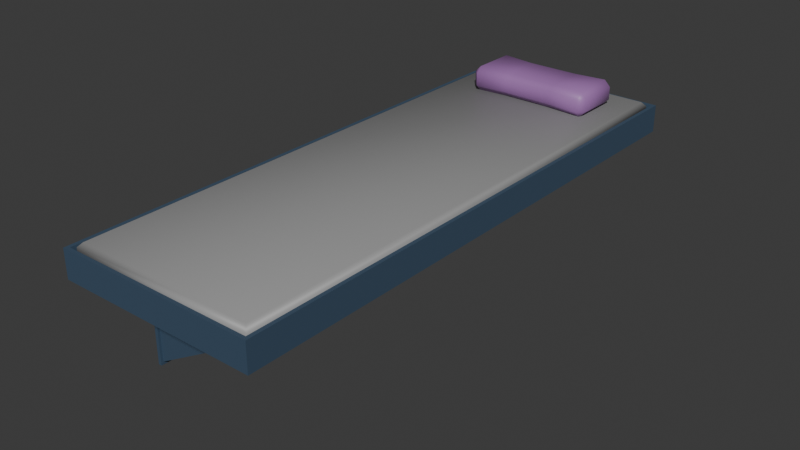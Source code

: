 # Source: cellbed.blend  (saved by Blender 5.0.119; exported with 4.5.12 LTS)
import bpy
from mathutils import Matrix  # noqa: F401  (used for matrix-valued properties, if any)

bpy.ops.wm.read_factory_settings(use_empty=True)
scene = bpy.context.scene
scene.name = 'Scene'

# ---- collections
col_prison_bed = bpy.data.collections.new('Prison bed'); scene.collection.children.link(col_prison_bed)

# ---- materials (node trees are filled in below, after node groups)
mat_metal = bpy.data.materials.new('Metal')
mat_metal.alpha_threshold = 0.0
mat_metal.use_backface_culling_lightprobe_volume = False
mat_metal.roughness = 0.5
mat_metal.line_color = (0.0, 0.0, 0.0, 1.0)
mat_mattress = bpy.data.materials.new('Mattress')
mat_pillow = bpy.data.materials.new('Pillow')

# ---- material node trees
mat_metal.use_nodes = True; mat_metal.node_tree.nodes.clear()
_N = mat_metal.node_tree.nodes; _L = mat_metal.node_tree.links
n0 = _N.new('ShaderNodeOutputMaterial'); n0.name = 'Material Output'; n0.location = (200, 100)
n1 = _N.new('ShaderNodeBsdfPrincipled'); n1.name = 'Principled BSDF'; n1.location = (-200, 100)
n1.inputs[0].default_value = (0.05006, 0.08782, 0.141, 1.0)
_L.new(n1.outputs[0], n0.inputs[0])
n0.is_active_output = True
mat_mattress.use_nodes = True; mat_mattress.node_tree.nodes.clear()
_N = mat_mattress.node_tree.nodes; _L = mat_mattress.node_tree.links
n0 = _N.new('ShaderNodeBsdfPrincipled'); n0.name = 'Principled BSDF'; n0.location = (-200, 100)
n0.inputs[0].default_value = (0.3054, 0.3054, 0.3054, 1.0)
n1 = _N.new('ShaderNodeOutputMaterial'); n1.name = 'Material Output'; n1.location = (200, 100)
_L.new(n0.outputs[0], n1.inputs[0])
n1.is_active_output = True
mat_pillow.use_nodes = True; mat_pillow.node_tree.nodes.clear()
_N = mat_pillow.node_tree.nodes; _L = mat_pillow.node_tree.links
n0 = _N.new('ShaderNodeBsdfPrincipled'); n0.name = 'Principled BSDF'; n0.location = (-200, 100)
n0.inputs[0].default_value = (0.3604, 0.1658, 0.4337, 1.0)
n1 = _N.new('ShaderNodeOutputMaterial'); n1.name = 'Material Output'; n1.location = (200, 100)
_L.new(n0.outputs[0], n1.inputs[0])
n1.is_active_output = True

# ---- world
world_world = bpy.data.worlds.new('World'); scene.world = world_world
world_world.use_nodes = True; world_world.node_tree.nodes.clear()
_N = world_world.node_tree.nodes; _L = world_world.node_tree.links
n0 = _N.new('ShaderNodeOutputWorld'); n0.name = 'World Output'; n0.location = (200, 100)
n1 = _N.new('ShaderNodeBackground'); n1.name = 'Background'; n1.location = (-200, 100)
n1.inputs[0].default_value = (0.05088, 0.05088, 0.05088, 1.0)
_L.new(n1.outputs[0], n0.inputs[0])
n0.is_active_output = True
world_world.color = (0.05088, 0.05088, 0.05088)
world_world.sun_shadow_jitter_overblur = 0.0

# ---- meshes
me_cube_001 = bpy.data.meshes.new('Cube.001')
me_cube_001.from_pydata([(-0.36, -1.0, -0.05), (-0.3468, -0.9868, 0.05), (-0.36, 1.0, -0.05), (-0.3468, 0.9868, 0.05), (0.36, -1.0, -0.05), (0.3468, -0.9868, 0.05), (0.36, 1.0, -0.05), (0.3468, 0.9868, 0.05), (-0.36, -1.0, 0.05), (-0.36, 1.0, 0.05), (0.36, 1.0, 0.05), (0.36, -1.0, 0.05), (-0.3468, -0.9868, -0.0009147), (-0.3468, 0.9868, -0.0009147), (0.3468, 0.9868, -0.0009147), (0.3468, -0.9868, -0.0009147)], [], [(0, 8, 9, 2), (2, 9, 10, 6), (6, 10, 11, 4), (4, 11, 8, 0), (2, 6, 4, 0), (7, 3, 13, 14), (1, 3, 9, 8), (3, 7, 10, 9), (7, 5, 11, 10), (5, 1, 8, 11), (14, 13, 12, 15), (5, 7, 14, 15), (3, 1, 12, 13), (1, 5, 15, 12)])
_uv = me_cube_001.uv_layers.new(name='UVMap')
_uv.uv.foreach_set('vector', [0.375, 0.0, 0.625, 0.0, 0.625, 0.25, 0.375, 0.25, 0.375, 0.25, 0.625, 0.25, 0.625, 0.5, 0.375, 0.5, 0.375, 0.5, 0.625, 0.5, 0.625, 0.75, 0.375, 0.75, 0.375, 0.75, 0.625, 0.75, 0.625, 1.0, 0.375, 1.0, 0.125, 0.5, 0.375, 0.5, 0.375, 0.75, 0.125, 0.75, 0.6296, 0.5017, 0.8704, 0.5017, 0.8704, 0.5017, 0.6296, 0.5017, 0.8704, 0.7483, 0.8704, 0.5017, 0.875, 0.5, 0.875, 0.75, 0.8704, 0.5017, 0.6296, 0.5017, 0.625, 0.5, 0.875, 0.5, 0.6296, 0.5017, 0.6296, 0.7483, 0.625, 0.75, 0.625, 0.5, 0.6296, 0.7483, 0.8704, 0.7483, 0.875, 0.75, 0.625, 0.75, 0.6296, 0.5017, 0.8704, 0.5017, 0.8704, 0.7483, 0.6296, 0.7483, 0.6296, 0.7483, 0.6296, 0.5017, 0.6296, 0.5017, 0.6296, 0.7483, 0.8704, 0.5017, 0.8704, 0.7483, 0.8704, 0.7483, 0.8704, 0.5017, 0.8704, 0.7483, 0.6296, 0.7483, 0.6296, 0.7483, 0.8704, 0.7483])
me_cube_001.materials.append(mat_metal)
me_cube_001.update()
me_cube_002 = bpy.data.meshes.new('Cube.002')
me_cube_002.from_pydata([(-0.3433, 0.6666, -0.456), (-0.3433, 0.6666, -0.05072), (-0.3433, 0.7284, -0.456), (-0.3433, 0.7284, -0.05072), (-0.356, 0.6666, -0.456), (0.3571, 0.6666, -0.05072), (-0.356, 0.7284, -0.456), (0.3571, 0.7284, -0.05072), (-0.356, 0.6666, -0.05072), (-0.356, 0.7284, -0.05072), (-0.3433, 0.737, -0.05072), (-0.3433, 0.737, -0.456), (-0.356, 0.737, -0.05072), (-0.356, 0.737, -0.456), (-0.3433, 0.657, -0.456), (-0.3433, 0.657, -0.05072), (-0.356, 0.657, -0.456), (-0.356, 0.657, -0.05072), (-0.3433, 0.7284, -0.4665), (-0.3433, 0.6666, -0.4665), (-0.356, 0.6666, -0.4665), (-0.356, 0.7284, -0.4665), (-0.356, 0.737, -0.4665), (-0.3433, 0.737, -0.4665), (-0.3433, 0.657, -0.4665), (-0.356, 0.657, -0.4665), (-0.3433, -0.6666, -0.456), (-0.3433, -0.6666, -0.05072), (-0.3433, -0.7284, -0.456), (-0.3433, -0.7284, -0.05072), (-0.356, -0.6666, -0.456), (0.3571, -0.6666, -0.05072), (-0.356, -0.7284, -0.456), (0.3571, -0.7284, -0.05072), (-0.356, -0.6666, -0.05072), (-0.356, -0.7284, -0.05072), (-0.3433, -0.737, -0.05072), (-0.3433, -0.737, -0.456), (-0.356, -0.737, -0.05072), (-0.356, -0.737, -0.456), (-0.3433, -0.657, -0.456), (-0.3433, -0.657, -0.05072), (-0.356, -0.657, -0.456), (-0.356, -0.657, -0.05072), (-0.3433, -0.7284, -0.4665), (-0.3433, -0.6666, -0.4665), (-0.356, -0.6666, -0.4665), (-0.356, -0.7284, -0.4665), (-0.356, -0.737, -0.4665), (-0.3433, -0.737, -0.4665), (-0.3433, -0.657, -0.4665), (-0.356, -0.657, -0.4665)], [], [(16, 4, 20, 25), (8, 4, 16, 17), (4, 8, 9, 6), (6, 9, 12, 13), (0, 2, 7, 5), (7, 3, 1, 5), (1, 3, 9, 8), (7, 2, 3), (0, 5, 1), (10, 11, 13, 12), (3, 2, 11, 10), (6, 13, 22, 21), (9, 3, 10, 12), (14, 15, 17, 16), (1, 8, 17, 15), (0, 1, 15, 14), (2, 0, 19, 18), (18, 19, 20, 21), (18, 21, 22, 23), (20, 19, 24, 25), (11, 2, 18, 23), (0, 14, 24, 19), (4, 6, 21, 20), (13, 11, 23, 22), (14, 16, 25, 24), (42, 51, 46, 30), (34, 43, 42, 30), (30, 32, 35, 34), (32, 39, 38, 35), (26, 31, 33, 28), (33, 31, 27, 29), (27, 34, 35, 29), (33, 29, 28), (26, 27, 31), (36, 38, 39, 37), (29, 36, 37, 28), (32, 47, 48, 39), (35, 38, 36, 29), (40, 42, 43, 41), (27, 41, 43, 34), (26, 40, 41, 27), (28, 44, 45, 26), (44, 47, 46, 45), (44, 49, 48, 47), (46, 51, 50, 45), (37, 49, 44, 28), (26, 45, 50, 40), (30, 46, 47, 32), (39, 48, 49, 37), (40, 50, 51, 42)])
_uv = me_cube_002.uv_layers.new(name='UVMap')
_uv.uv.foreach_set('vector', [0.375, 0.0, 0.375, 0.0, 0.375, 0.0, 0.375, 0.0, 0.625, 0.0, 0.375, 0.0, 0.375, 0.0, 0.625, 0.0, 0.375, 0.0, 0.625, 0.0, 0.625, 0.25, 0.375, 0.25, 0.375, 0.25, 0.625, 0.25, 0.625, 0.25, 0.375, 0.25, 0.375, 1.0, 0.375, 0.25, 0.625, 0.5, 0.625, 0.75, 0.625, 0.5, 0.875, 0.5, 0.875, 0.75, 0.625, 0.75, 0.875, 0.75, 0.875, 0.5, 0.875, 0.5, 0.875, 0.75, 0.625, 0.5, 0.375, 0.25, 0.625, 0.25, 0.375, 1.0, 0.625, 0.75, 0.625, 1.0, 0.625, 0.25, 0.375, 0.25, 0.375, 0.25, 0.625, 0.25, 0.625, 0.25, 0.375, 0.25, 0.375, 0.25, 0.625, 0.25, 0.375, 0.25, 0.375, 0.25, 0.375, 0.25, 0.375, 0.25, 0.875, 0.5, 0.875, 0.5, 0.875, 0.5, 0.875, 0.5, 0.375, 1.0, 0.625, 1.0, 0.625, 1.0, 0.375, 1.0, 0.875, 0.75, 0.875, 0.75, 0.875, 0.75, 0.875, 0.75, 0.375, 1.0, 0.625, 1.0, 0.625, 1.0, 0.375, 1.0, 0.375, 0.25, 0.375, 1.0, 0.375, 1.0, 0.375, 0.25, 0.375, 0.25, 0.375, 1.0, 0.375, 1.0, 0.375, 0.25, 0.375, 0.25, 0.375, 0.25, 0.375, 0.25, 0.375, 0.25, 0.375, 1.0, 0.375, 1.0, 0.375, 1.0, 0.375, 1.0, 0.375, 0.25, 0.375, 0.25, 0.375, 0.25, 0.375, 0.25, 0.375, 1.0, 0.375, 1.0, 0.375, 1.0, 0.375, 1.0, 0.375, 0.0, 0.375, 0.25, 0.375, 0.25, 0.375, 0.0, 0.375, 0.25, 0.375, 0.25, 0.375, 0.25, 0.375, 0.25, 0.375, 1.0, 0.375, 1.0, 0.375, 1.0, 0.375, 1.0, 0.375, 0.0, 0.375, 0.0, 0.375, 0.0, 0.375, 0.0, 0.625, 0.0, 0.625, 0.0, 0.375, 0.0, 0.375, 0.0, 0.375, 0.0, 0.375, 0.25, 0.625, 0.25, 0.625, 0.0, 0.375, 0.25, 0.375, 0.25, 0.625, 0.25, 0.625, 0.25, 0.375, 1.0, 0.625, 0.75, 0.625, 0.5, 0.375, 0.25, 0.625, 0.5, 0.625, 0.75, 0.875, 0.75, 0.875, 0.5, 0.875, 0.75, 0.875, 0.75, 0.875, 0.5, 0.875, 0.5, 0.625, 0.5, 0.625, 0.25, 0.375, 0.25, 0.375, 1.0, 0.625, 1.0, 0.625, 0.75, 0.625, 0.25, 0.625, 0.25, 0.375, 0.25, 0.375, 0.25, 0.625, 0.25, 0.625, 0.25, 0.375, 0.25, 0.375, 0.25, 0.375, 0.25, 0.375, 0.25, 0.375, 0.25, 0.375, 0.25, 0.875, 0.5, 0.875, 0.5, 0.875, 0.5, 0.875, 0.5, 0.375, 1.0, 0.375, 1.0, 0.625, 1.0, 0.625, 1.0, 0.875, 0.75, 0.875, 0.75, 0.875, 0.75, 0.875, 0.75, 0.375, 1.0, 0.375, 1.0, 0.625, 1.0, 0.625, 1.0, 0.375, 0.25, 0.375, 0.25, 0.375, 1.0, 0.375, 1.0, 0.375, 0.25, 0.375, 0.25, 0.375, 1.0, 0.375, 1.0, 0.375, 0.25, 0.375, 0.25, 0.375, 0.25, 0.375, 0.25, 0.375, 1.0, 0.375, 1.0, 0.375, 1.0, 0.375, 1.0, 0.375, 0.25, 0.375, 0.25, 0.375, 0.25, 0.375, 0.25, 0.375, 1.0, 0.375, 1.0, 0.375, 1.0, 0.375, 1.0, 0.375, 0.0, 0.375, 0.0, 0.375, 0.25, 0.375, 0.25, 0.375, 0.25, 0.375, 0.25, 0.375, 0.25, 0.375, 0.25, 0.375, 1.0, 0.375, 1.0, 0.375, 1.0, 0.375, 1.0])
me_cube_002.materials.append(mat_metal)
me_cube_002.update()
me_cube_003 = bpy.data.meshes.new('Cube.003')
me_cube_003.from_pydata([(-0.3357, -0.974, 0.001997), (-0.3357, 0.974, 0.001997), (0.3357, -0.974, 0.001997), (0.3357, 0.974, 0.001997), (-0.3212, -0.9616, 0.0641), (-0.3357, -0.974, 0.04864), (-0.3212, 0.9616, 0.0641), (-0.3357, 0.974, 0.04864), (0.3212, -0.9616, 0.0641), (0.3357, -0.974, 0.04864), (0.3212, 0.9616, 0.0641), (0.3357, 0.974, 0.04864)], [], [(1, 3, 2, 0), (4, 6, 7, 5), (6, 10, 11, 7), (10, 8, 9, 11), (8, 4, 5, 9), (2, 9, 5, 0), (0, 5, 7, 1), (10, 6, 4, 8), (1, 7, 11, 3), (3, 11, 9, 2)])
me_cube_003.polygons.foreach_set('use_smooth', [True] * 10)
_uv = me_cube_003.uv_layers.new(name='UVMap')
_uv.uv.foreach_set('vector', [0.125, 0.5, 0.375, 0.5, 0.375, 0.75, 0.125, 0.75, 0.8692, 0.748, 0.8692, 0.502, 0.875, 0.5, 0.875, 0.75, 0.8692, 0.502, 0.6308, 0.502, 0.5783, 0.5, 0.875, 0.5, 0.6308, 0.502, 0.6308, 0.748, 0.5783, 0.75, 0.5783, 0.5, 0.6308, 0.748, 0.8692, 0.748, 0.875, 0.75, 0.5783, 0.75, 0.375, 0.75, 0.5783, 0.75, 0.5628, 1.0, 0.375, 1.0, 0.375, 0.0, 0.5628, 0.0, 0.5628, 0.25, 0.375, 0.25, 0.6308, 0.502, 0.8692, 0.502, 0.8692, 0.748, 0.6308, 0.748, 0.375, 0.25, 0.5628, 0.25, 0.5783, 0.5, 0.375, 0.5, 0.375, 0.5, 0.5783, 0.5, 0.5783, 0.75, 0.375, 0.75])
me_cube_003.materials.append(mat_mattress)
me_cube_003.update()
me_cube_004 = bpy.data.meshes.new('Cube.004')
me_cube_004.from_pydata([(0.1059, 0.6843, 0.1304), (0.1059, 0.7048, 0.1509), (0.1059, 0.6843, 0.08681), (0.1059, 0.7048, 0.0663), (0.1059, 0.8745, 0.1304), (0.1059, 0.854, 0.1509), (0.1059, 0.8745, 0.08681), (0.1059, 0.854, 0.0663), (-0.1984, 0.6989, 0.06293), (-0.1984, 0.6767, 0.08507), (-0.2206, 0.6989, 0.08507), (-0.1984, 0.6767, 0.1322), (-0.1984, 0.6989, 0.1543), (-0.2206, 0.6989, 0.1322), (-0.1984, 0.86, 0.06293), (-0.2206, 0.86, 0.08507), (-0.1984, 0.8821, 0.08507), (-0.1984, 0.86, 0.1543), (-0.1984, 0.8821, 0.1322), (-0.2206, 0.86, 0.1322), (0.2232, 0.6989, 0.06293), (0.2453, 0.6989, 0.08507), (0.2232, 0.6767, 0.08507), (0.2232, 0.6989, 0.1543), (0.2232, 0.6767, 0.1322), (0.2453, 0.6989, 0.1322), (0.2232, 0.86, 0.06293), (0.2232, 0.8821, 0.08507), (0.2453, 0.86, 0.08507), (0.2232, 0.86, 0.1543), (0.2453, 0.86, 0.1322), (0.2232, 0.8821, 0.1322), (-0.08182, 0.7054, 0.06663), (-0.08182, 0.8738, 0.08698), (-0.08182, 0.8534, 0.1506), (-0.08182, 0.6851, 0.1303), (-0.08182, 0.8534, 0.06663), (-0.08182, 0.8738, 0.1303), (-0.08182, 0.6851, 0.08698), (-0.08182, 0.7054, 0.1506)], [], [(23, 1, 0, 24), (22, 24, 0, 2), (29, 5, 1, 23), (33, 37, 4, 6), (32, 3, 2, 38), (36, 7, 3, 32), (8, 9, 10), (11, 12, 13), (14, 15, 16), (17, 18, 19), (20, 21, 22), (23, 24, 25), (26, 27, 28), (29, 30, 31), (14, 8, 10, 15), (9, 11, 13, 10), (12, 17, 19, 13), (18, 16, 15, 19), (36, 14, 16, 33), (5, 29, 31, 4), (30, 28, 27, 31), (20, 26, 28, 21), (29, 23, 25, 30), (24, 22, 21, 25), (3, 20, 22, 2), (39, 12, 11, 35), (7, 26, 20, 3), (10, 13, 19, 15), (38, 35, 11, 9), (34, 17, 12, 39), (6, 4, 31, 27), (28, 30, 25, 21), (34, 5, 4, 37), (26, 7, 6, 27), (17, 34, 37, 18), (5, 34, 39, 1), (2, 0, 35, 38), (1, 39, 35, 0), (7, 36, 33, 6), (14, 36, 32, 8), (8, 32, 38, 9), (16, 18, 37, 33)])
me_cube_004.polygons.foreach_set('use_smooth', [True] * 42)
_uv = me_cube_004.uv_layers.new(name='UVMap')
_uv.uv.foreach_set('vector', [0.6309, 0.7425, 0.6293, 0.8108, 0.5644, 0.8248, 0.5644, 0.7619, 0.3993, 0.7559, 0.5644, 0.7619, 0.5644, 0.8248, 0.4094, 0.8205, 0.6309, 0.5075, 0.6955, 0.5129, 0.6955, 0.7371, 0.6309, 0.7425, 0.4255, 0.3261, 0.5644, 0.3223, 0.5644, 0.4244, 0.4094, 0.4295, 0.1995, 0.723, 0.3002, 0.723, 0.3264, 0.7543, 0.2095, 0.7516, 0.1995, 0.527, 0.3002, 0.527, 0.3002, 0.723, 0.1995, 0.723, 0.1369, 0.723, 0.1369, 0.75, 0.125, 0.723, 0.5644, 0.0, 0.625, 0.02696, 0.5644, 0.02696, 0.1369, 0.527, 0.125, 0.527, 0.1369, 0.5, 0.625, 0.236, 0.5644, 0.2589, 0.5644, 0.223, 0.3631, 0.723, 0.4204, 0.723, 0.3993, 0.7559, 0.6309, 0.7425, 0.5644, 0.7619, 0.5644, 0.7298, 0.3631, 0.527, 0.3993, 0.4941, 0.4204, 0.527, 0.6309, 0.5075, 0.5644, 0.5202, 0.5644, 0.4881, 0.1369, 0.527, 0.1369, 0.723, 0.125, 0.723, 0.125, 0.527, 0.4356, 0.0, 0.5644, 0.0, 0.5644, 0.02696, 0.4356, 0.02696, 0.625, 0.02696, 0.625, 0.236, 0.5644, 0.223, 0.5644, 0.02696, 0.5644, 0.2589, 0.4356, 0.2619, 0.4356, 0.223, 0.5644, 0.223, 0.1995, 0.527, 0.1369, 0.527, 0.1369, 0.5, 0.2095, 0.4984, 0.6293, 0.432, 0.6309, 0.5075, 0.5644, 0.4881, 0.5644, 0.4244, 0.5644, 0.5202, 0.4204, 0.527, 0.3993, 0.4941, 0.5644, 0.4881, 0.3631, 0.723, 0.3631, 0.527, 0.4204, 0.527, 0.4204, 0.723, 0.6309, 0.5075, 0.6309, 0.7425, 0.5644, 0.7298, 0.5644, 0.5202, 0.5644, 0.7619, 0.3993, 0.7559, 0.4204, 0.723, 0.5644, 0.7298, 0.3002, 0.723, 0.3631, 0.723, 0.3993, 0.7559, 0.3264, 0.7543, 0.6266, 0.9202, 0.625, 0.9881, 0.5644, 0.9881, 0.5644, 0.9255, 0.3002, 0.527, 0.3631, 0.527, 0.3631, 0.723, 0.3002, 0.723, 0.4356, 0.02696, 0.5644, 0.02696, 0.5644, 0.223, 0.4356, 0.223, 0.4255, 0.9239, 0.5644, 0.9255, 0.5644, 0.9881, 0.4356, 0.9881, 0.7989, 0.5216, 0.8631, 0.527, 0.8631, 0.723, 0.7989, 0.7284, 0.4094, 0.4295, 0.5644, 0.4244, 0.5644, 0.4881, 0.3993, 0.4941, 0.4204, 0.527, 0.5644, 0.5202, 0.5644, 0.7298, 0.4204, 0.723, 0.6266, 0.3111, 0.6293, 0.432, 0.5644, 0.4244, 0.5644, 0.3223, 0.3631, 0.527, 0.3002, 0.527, 0.3264, 0.4957, 0.3993, 0.4941, 0.625, 0.236, 0.6266, 0.3111, 0.5644, 0.3223, 0.5644, 0.2589, 0.6955, 0.5129, 0.7989, 0.5216, 0.7989, 0.7284, 0.6955, 0.7371, 0.4094, 0.8205, 0.5644, 0.8248, 0.5644, 0.9255, 0.4255, 0.9239, 0.6293, 0.8108, 0.6266, 0.9202, 0.5644, 0.9255, 0.5644, 0.8248, 0.3002, 0.527, 0.1995, 0.527, 0.2095, 0.4984, 0.3264, 0.4957, 0.1369, 0.527, 0.1995, 0.527, 0.1995, 0.723, 0.1369, 0.723, 0.1369, 0.723, 0.1995, 0.723, 0.2095, 0.7516, 0.1369, 0.75, 0.4356, 0.2619, 0.5644, 0.2589, 0.5644, 0.3223, 0.4255, 0.3261])
me_cube_004.materials.append(mat_pillow)
me_cube_004.update()

# ---- objects
ob_bedframe__col = bpy.data.objects.new('Bedframe -col', me_cube_001)
ob_bedsupport__col = bpy.data.objects.new('Bedsupport -col', me_cube_002)
ob_mattress__col = bpy.data.objects.new('Mattress -col', me_cube_003)
ob_pillow__col = bpy.data.objects.new('Pillow -col', me_cube_004)

# ---- transforms, parenting, visibility, modifiers, constraints
ob_bedframe__col.location = (0.0, 0.0, 0.0)
ob_bedsupport__col.location = (0.0, 0.0, 0.0)
ob_mattress__col.location = (0.0, 0.0, 0.0)
ob_pillow__col.location = (0.0, 0.0, 0.0)

# ---- collection membership
col_prison_bed.objects.link(ob_bedframe__col)
col_prison_bed.objects.link(ob_bedsupport__col)
col_prison_bed.objects.link(ob_mattress__col)
col_prison_bed.objects.link(ob_pillow__col)

# ---- scene / render settings (as saved in the file)
scene.frame_start = 1; scene.frame_end = 250; scene.frame_set(1)
scene.render.engine = 'BLENDER_EEVEE_NEXT'
scene.render.bake_bias = 0.0
scene.render.bake_samples = 0
scene.cycles.sampling_pattern = 'TABULATED_SOBOL'
scene.eevee.use_volume_custom_range = False
bpy.context.view_layer.update()

# ---- added for rendering (the .blend has no active camera and no usable light): camera, sun
cam_auto = bpy.data.cameras.new('AutoCamera')
cam_auto.lens = 50.0
cam_auto.sensor_width = 36.0
cam_auto.clip_end = 1000.0
ob_auto_camera = bpy.data.objects.new('AutoCamera', cam_auto)
scene.collection.objects.link(ob_auto_camera)
ob_auto_camera.location = (2.04887, -2.45865, 1.48301)
ob_auto_camera.rotation_euler = (1.09748, -7.21219e-08, 0.694738)
scene.camera = ob_auto_camera
light_auto_sun = bpy.data.lights.new('AutoSun', 'SUN')
light_auto_sun.energy = 3.0
light_auto_sun.angle = 0.0523599
ob_auto_sun = bpy.data.objects.new('AutoSun', light_auto_sun)
scene.collection.objects.link(ob_auto_sun)
ob_auto_sun.rotation_euler = (0.872665, 0.174533, 0.523599)
bpy.context.view_layer.update()
